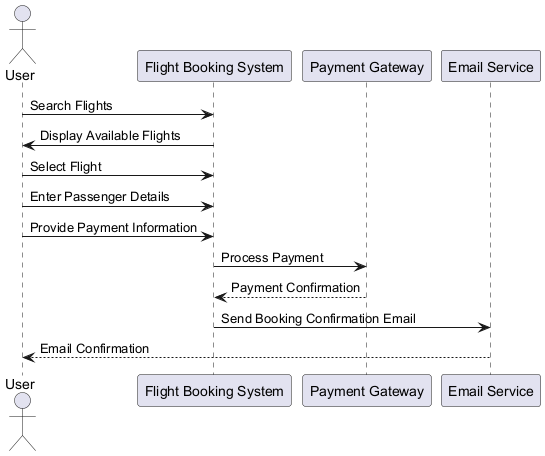

The diagram above was rendered by PlantUML. Its source (embedded in the PNG):
@startuml
actor User
participant "Flight Booking System" as FBS
participant "Payment Gateway" as PG
participant "Email Service" as ES

User -> FBS: Search Flights
FBS -> User: Display Available Flights
User -> FBS: Select Flight
User -> FBS: Enter Passenger Details
User -> FBS: Provide Payment Information
FBS -> PG: Process Payment
PG --> FBS: Payment Confirmation
FBS -> ES: Send Booking Confirmation Email
ES --> User: Email Confirmation
@enduml